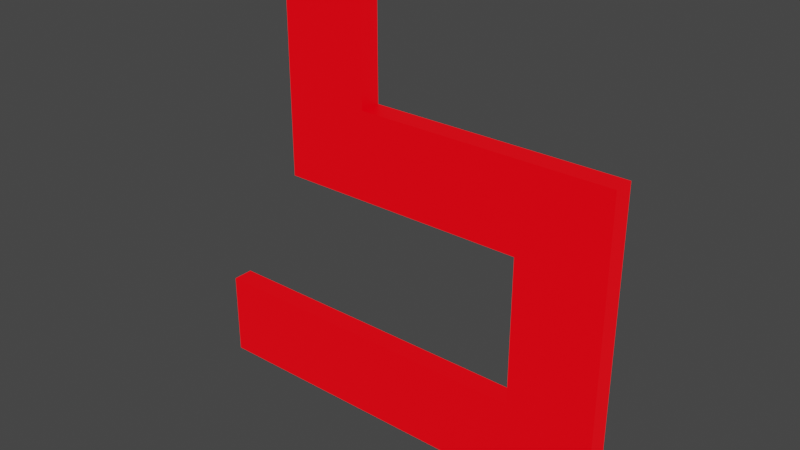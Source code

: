# Source: d.blend  (saved by Blender 3.5.10; exported with 4.5.12 LTS)
import bpy
from mathutils import Matrix  # noqa: F401  (used for matrix-valued properties, if any)

bpy.ops.wm.read_factory_settings(use_empty=True)
scene = bpy.context.scene
scene.name = 'Scene'

# ---- collections
col_collection = bpy.data.collections.new('Collection'); scene.collection.children.link(col_collection)

# ---- materials (node trees are filled in below, after node groups)
mat_material = bpy.data.materials.new('Material')
mat_material.use_transparent_shadow = False

# ---- material node trees
mat_material.use_nodes = True; mat_material.node_tree.nodes.clear()
_N = mat_material.node_tree.nodes; _L = mat_material.node_tree.links
n0 = _N.new('ShaderNodeBsdfPrincipled'); n0.name = 'Principled BSDF'; n0.location = (10, 300)
n0.distribution = 'GGX'
n0.subsurface_method = 'RANDOM_WALK_SKIN'
n0.inputs[0].default_value = (0.0, 0.0, 0.0, 1.0)
n0.inputs[3].default_value = 1.45
n0.inputs[27].default_value = (1.0, 0.0, 0.004468, 1.0)
n0.inputs[28].default_value = 1.0
n1 = _N.new('ShaderNodeOutputMaterial'); n1.name = 'Material Output'; n1.location = (300, 300)
_L.new(n0.outputs[0], n1.inputs[0])
n1.is_active_output = True

# ---- world
world_world = bpy.data.worlds.new('World'); scene.world = world_world
world_world.use_nodes = True; world_world.node_tree.nodes.clear()
_N = world_world.node_tree.nodes; _L = world_world.node_tree.links
n0 = _N.new('ShaderNodeOutputWorld'); n0.name = 'World Output'; n0.location = (300, 300)
n1 = _N.new('ShaderNodeBackground'); n1.name = 'Background'; n1.location = (10, 300)
n1.inputs[0].default_value = (0.05088, 0.05088, 0.05088, 1.0)
_L.new(n1.outputs[0], n0.inputs[0])
n0.is_active_output = True
world_world.color = (0.05088, 0.05088, 0.05088)
world_world.use_sun_shadow = False
world_world.sun_shadow_jitter_overblur = 0.0

# ---- meshes
me_a_022 = bpy.data.meshes.new('a.022')
me_a_022.from_pydata([(0.153, 0.009714, 0.0125), (-0.1437, 0.01587, 0.0125), (0.2556, 0.1031, 0.0125), (0.2556, -0.2675, 0.0125), (-0.1437, 0.009714, 0.0125), (-0.04415, 0.009714, 0.0125), (0.153, -0.1648, 0.0125), (-0.2577, -0.2675, 0.0125), (-0.2577, -0.1648, 0.0125), (0.2556, 0.1124, 0.0125), (-0.04107, 0.1124, 0.0125), (-0.04107, 0.2459, 0.0125), (-0.1437, 0.2459, 0.0125), (0.153, 0.009714, -0.0125), (-0.1437, 0.01587, -0.0125), (0.2556, 0.1031, -0.0125), (0.2556, -0.2675, -0.0125), (-0.1437, 0.009714, -0.0125), (-0.04415, 0.009714, -0.0125), (0.153, -0.1648, -0.0125), (-0.2577, -0.2675, -0.0125), (-0.2577, -0.1648, -0.0125), (0.2556, 0.1124, -0.0125), (-0.04107, 0.1124, -0.0125), (-0.04107, 0.2459, -0.0125), (-0.1437, 0.2459, -0.0125)], [], [(4, 1, 0), (1, 2, 0), (0, 2, 3), (6, 0, 3), (5, 4, 0), (7, 6, 3), (7, 8, 6), (1, 9, 2), (1, 10, 9), (1, 11, 10), (1, 12, 11), (17, 13, 14), (14, 13, 15), (13, 16, 15), (19, 16, 13), (18, 13, 17), (20, 16, 19), (20, 19, 21), (14, 15, 22), (14, 22, 23), (14, 23, 24), (14, 24, 25), (12, 1, 14, 25), (2, 9, 22, 15), (6, 8, 21, 19), (8, 7, 20, 21), (9, 10, 23, 22), (7, 3, 16, 20), (4, 5, 18, 17), (5, 0, 13, 18), (10, 11, 24, 23), (1, 4, 17, 14), (0, 6, 19, 13), (3, 2, 15, 16), (11, 12, 25, 24)])
_uv = me_a_022.uv_layers.new(name='UVMap')
_uv.uv.foreach_set('vector', [0.1667, 0.0, 0.25, 0.0, 0.0, 0.0, 0.25, 0.0, 0.6667, 0.0, 0.0, 0.0, 0.0, 0.0, 0.6667, 0.0, 0.75, 0.0, 1.0, 0.0, 0.0, 0.0, 0.75, 0.0, 0.08333, 0.0, 0.1667, 0.0, 0.0, 0.0, 0.8333, 0.0, 1.0, 0.0, 0.75, 0.0, 0.8333, 0.0, 0.9167, 0.0, 1.0, 0.0, 0.25, 0.0, 0.5833, 0.0, 0.6667, 0.0, 0.25, 0.0, 0.5, 0.0, 0.5833, 0.0, 0.25, 0.0, 0.4167, 0.0, 0.5, 0.0, 0.25, 0.0, 0.3333, 0.0, 0.4167, 0.0, 0.1667, 0.0, 0.0, 0.0, 0.25, 0.0, 0.25, 0.0, 0.0, 0.0, 0.6667, 0.0, 0.0, 0.0, 0.75, 0.0, 0.6667, 0.0, 1.0, 0.0, 0.75, 0.0, 0.0, 0.0, 0.08333, 0.0, 0.0, 0.0, 0.1667, 0.0, 0.8333, 0.0, 0.75, 0.0, 1.0, 0.0, 0.8333, 0.0, 1.0, 0.0, 0.9167, 0.0, 0.25, 0.0, 0.6667, 0.0, 0.5833, 0.0, 0.25, 0.0, 0.5833, 0.0, 0.5, 0.0, 0.25, 0.0, 0.5, 0.0, 0.4167, 0.0, 0.25, 0.0, 0.4167, 0.0, 0.3333, 0.0, 0.3333, 0.0, 0.25, 0.0, 0.25, 0.0, 0.3333, 0.0, 0.6667, 0.0, 0.5833, 0.0, 0.5833, 0.0, 0.6667, 0.0, 1.0, 0.0, 0.9167, 0.0, 0.9167, 0.0, 1.0, 0.0, 0.9167, 0.0, 0.8333, 0.0, 0.8333, 0.0, 0.9167, 0.0, 0.5833, 0.0, 0.5, 0.0, 0.5, 0.0, 0.5833, 0.0, 0.8333, 0.0, 0.75, 0.0, 0.75, 0.0, 0.8333, 0.0, 0.1667, 0.0, 0.08333, 0.0, 0.08333, 0.0, 0.1667, 0.0, 0.08333, 0.0, 0.0, 0.0, 0.0, 0.0, 0.08333, 0.0, 0.5, 0.0, 0.4167, 0.0, 0.4167, 0.0, 0.5, 0.0, 0.25, 0.0, 0.1667, 0.0, 0.1667, 0.0, 0.25, 0.0, 0.0, 0.0, 1.0, 0.0, 1.0, 0.0, 0.0, 0.0, 0.75, 0.0, 0.6667, 0.0, 0.6667, 0.0, 0.75, 0.0, 0.4167, 0.0, 0.3333, 0.0, 0.3333, 0.0, 0.4167, 0.0])
me_a_022.materials.append(mat_material)
me_a_022.auto_texspace = False
me_a_022.update()

# ---- objects
ob_d = bpy.data.objects.new('d', me_a_022)

# ---- transforms, parenting, visibility, modifiers, constraints
ob_d.location = (0.0, 0.0, 0.0)
ob_d.rotation_euler = (1.571, -0.0, 0.0)

# ---- collection membership
col_collection.objects.link(ob_d)

# ---- scene / render settings (as saved in the file)
scene.frame_start = 1; scene.frame_end = 250; scene.frame_set(1)
scene.render.engine = 'BLENDER_EEVEE_NEXT'
scene.cycles.sampling_pattern = 'TABULATED_SOBOL'
scene.view_settings.view_transform = 'Filmic'
bpy.context.view_layer.update()

# ---- added for rendering (the .blend has no active camera): camera
cam_auto = bpy.data.cameras.new('AutoCamera')
cam_auto.lens = 50.0
cam_auto.sensor_width = 36.0
cam_auto.clip_end = 1000.0
ob_auto_camera = bpy.data.objects.new('AutoCamera', cam_auto)
scene.collection.objects.link(ob_auto_camera)
ob_auto_camera.location = (0.671068, -0.806514, 0.526856)
ob_auto_camera.rotation_euler = (1.09748, -7.21219e-08, 0.694738)
scene.camera = ob_auto_camera
bpy.context.view_layer.update()
